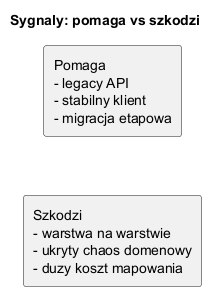

The diagram above was rendered by PlantUML. Its source (embedded in the PNG):
@startuml adapter_signals
skinparam shadowing false
skinparam monochrome true

title Sygnaly: pomaga vs szkodzi

rectangle "Pomaga\n- legacy API\n- stabilny klient\n- migracja etapowa" as Good
rectangle "Szkodzi\n- warstwa na warstwie\n- ukryty chaos domenowy\n- duzy koszt mapowania" as Bad

Good -[hidden]-> Bad
@enduml